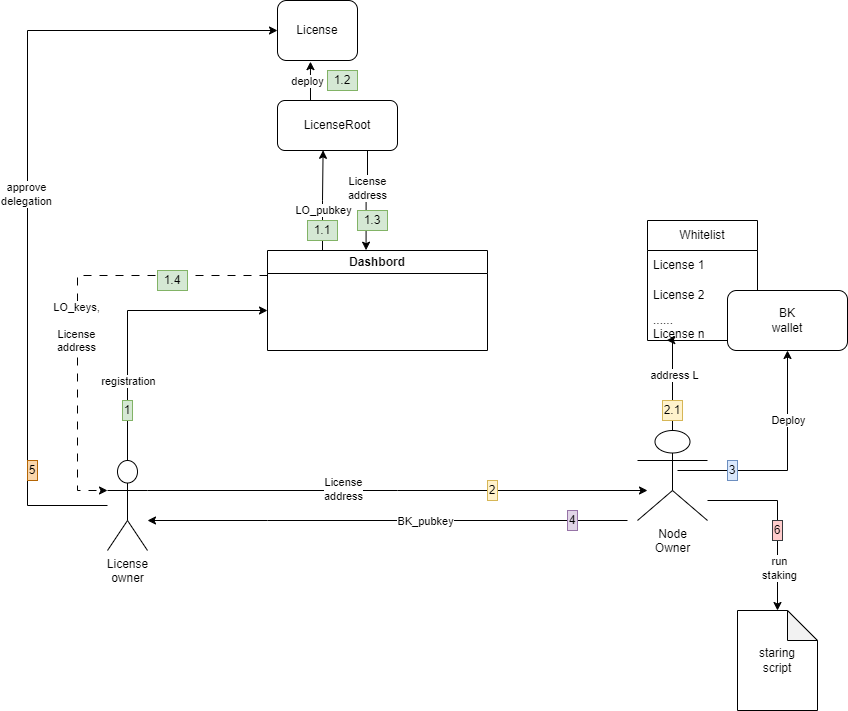

The diagram above was exported from draw.io. Its source (the exported page's mxGraphModel, read from the mxfile embedded in the PNG):
<mxGraphModel dx="2183" dy="1427" grid="1" gridSize="10" guides="1" tooltips="1" connect="1" arrows="1" fold="1" page="1" pageScale="1" pageWidth="1169" pageHeight="827" math="0" shadow="0">
  <root>
    <mxCell id="0" />
    <mxCell id="1" parent="0" />
    <mxCell id="wox7WhBbwiY61xSeK29a-7" style="edgeStyle=orthogonalEdgeStyle;rounded=0;orthogonalLoop=1;jettySize=auto;html=1;exitX=0.5;exitY=0;exitDx=0;exitDy=0;exitPerimeter=0;" edge="1" parent="1" source="wox7WhBbwiY61xSeK29a-1">
      <mxGeometry relative="1" as="geometry">
        <mxPoint x="-40" y="-40" as="targetPoint" />
        <Array as="points">
          <mxPoint x="-180" y="-40" />
        </Array>
      </mxGeometry>
    </mxCell>
    <mxCell id="wox7WhBbwiY61xSeK29a-8" value="registration" style="edgeLabel;html=1;align=center;verticalAlign=middle;resizable=0;points=[];" vertex="1" connectable="0" parent="wox7WhBbwiY61xSeK29a-7">
      <mxGeometry x="-0.0844" y="-2" relative="1" as="geometry">
        <mxPoint x="-2" y="53" as="offset" />
      </mxGeometry>
    </mxCell>
    <mxCell id="wox7WhBbwiY61xSeK29a-45" style="edgeStyle=orthogonalEdgeStyle;rounded=0;orthogonalLoop=1;jettySize=auto;html=1;exitX=1;exitY=0.3333333333333333;exitDx=0;exitDy=0;exitPerimeter=0;" edge="1" parent="1" source="wox7WhBbwiY61xSeK29a-1">
      <mxGeometry relative="1" as="geometry">
        <mxPoint x="340" y="140" as="targetPoint" />
      </mxGeometry>
    </mxCell>
    <mxCell id="wox7WhBbwiY61xSeK29a-58" value="License&lt;br&gt;address" style="edgeLabel;html=1;align=center;verticalAlign=middle;resizable=0;points=[];" vertex="1" connectable="0" parent="wox7WhBbwiY61xSeK29a-45">
      <mxGeometry x="-0.22" y="2" relative="1" as="geometry">
        <mxPoint as="offset" />
      </mxGeometry>
    </mxCell>
    <mxCell id="wox7WhBbwiY61xSeK29a-67" style="edgeStyle=orthogonalEdgeStyle;rounded=0;orthogonalLoop=1;jettySize=auto;html=1;entryX=0;entryY=0.5;entryDx=0;entryDy=0;" edge="1" parent="1" source="wox7WhBbwiY61xSeK29a-1" target="wox7WhBbwiY61xSeK29a-48">
      <mxGeometry relative="1" as="geometry">
        <Array as="points">
          <mxPoint x="-280" y="155" />
          <mxPoint x="-280" y="-320" />
        </Array>
      </mxGeometry>
    </mxCell>
    <mxCell id="wox7WhBbwiY61xSeK29a-69" value="approve&lt;br&gt;d&lt;span style=&quot;background-color: light-dark(#ffffff, var(--ge-dark-color, #121212)); color: light-dark(rgb(0, 0, 0), rgb(255, 255, 255));&quot;&gt;elegation&lt;/span&gt;" style="edgeLabel;html=1;align=center;verticalAlign=middle;resizable=0;points=[];" vertex="1" connectable="0" parent="wox7WhBbwiY61xSeK29a-67">
      <mxGeometry x="-0.025" y="2" relative="1" as="geometry">
        <mxPoint as="offset" />
      </mxGeometry>
    </mxCell>
    <mxCell id="wox7WhBbwiY61xSeK29a-1" value="License &lt;br&gt;owner" style="shape=umlActor;verticalLabelPosition=bottom;verticalAlign=top;html=1;outlineConnect=0;" vertex="1" parent="1">
      <mxGeometry x="-200" y="110" width="40" height="90" as="geometry" />
    </mxCell>
    <mxCell id="wox7WhBbwiY61xSeK29a-28" style="edgeStyle=orthogonalEdgeStyle;rounded=0;orthogonalLoop=1;jettySize=auto;html=1;entryX=0.5;entryY=1;entryDx=0;entryDy=0;" edge="1" parent="1" target="wox7WhBbwiY61xSeK29a-62">
      <mxGeometry relative="1" as="geometry">
        <mxPoint x="530" y="120" as="targetPoint" />
        <mxPoint x="370" y="120" as="sourcePoint" />
        <Array as="points">
          <mxPoint x="480" y="120" />
        </Array>
      </mxGeometry>
    </mxCell>
    <mxCell id="wox7WhBbwiY61xSeK29a-31" value="Deploy" style="edgeLabel;html=1;align=center;verticalAlign=middle;resizable=0;points=[];" vertex="1" connectable="0" parent="wox7WhBbwiY61xSeK29a-28">
      <mxGeometry x="0.1317" relative="1" as="geometry">
        <mxPoint y="-31" as="offset" />
      </mxGeometry>
    </mxCell>
    <mxCell id="wox7WhBbwiY61xSeK29a-33" style="edgeStyle=orthogonalEdgeStyle;rounded=0;orthogonalLoop=1;jettySize=auto;html=1;" edge="1" parent="1">
      <mxGeometry relative="1" as="geometry">
        <mxPoint x="470" y="260" as="targetPoint" />
        <mxPoint x="400" y="150" as="sourcePoint" />
        <Array as="points">
          <mxPoint x="470" y="150" />
        </Array>
      </mxGeometry>
    </mxCell>
    <mxCell id="wox7WhBbwiY61xSeK29a-34" value="&lt;div&gt;run&lt;/div&gt;staking" style="edgeLabel;html=1;align=center;verticalAlign=middle;resizable=0;points=[];" vertex="1" connectable="0" parent="wox7WhBbwiY61xSeK29a-33">
      <mxGeometry x="0.1905" y="1" relative="1" as="geometry">
        <mxPoint y="30" as="offset" />
      </mxGeometry>
    </mxCell>
    <mxCell id="wox7WhBbwiY61xSeK29a-2" value="Node &lt;br&gt;&lt;div&gt;Owner&lt;/div&gt;" style="shape=umlActor;verticalLabelPosition=bottom;verticalAlign=top;html=1;outlineConnect=0;" vertex="1" parent="1">
      <mxGeometry x="330" y="80" width="70" height="90" as="geometry" />
    </mxCell>
    <mxCell id="wox7WhBbwiY61xSeK29a-4" value="Dashbord" style="swimlane;whiteSpace=wrap;html=1;" vertex="1" parent="1">
      <mxGeometry x="-40" y="-100" width="220" height="100" as="geometry" />
    </mxCell>
    <mxCell id="wox7WhBbwiY61xSeK29a-11" style="edgeStyle=orthogonalEdgeStyle;rounded=0;orthogonalLoop=1;jettySize=auto;html=1;dashed=1;dashPattern=8 8;exitX=0;exitY=0.25;exitDx=0;exitDy=0;entryX=0;entryY=0.3333333333333333;entryDx=0;entryDy=0;entryPerimeter=0;" edge="1" parent="1" source="wox7WhBbwiY61xSeK29a-4" target="wox7WhBbwiY61xSeK29a-1">
      <mxGeometry relative="1" as="geometry">
        <mxPoint x="70" y="20" as="sourcePoint" />
        <mxPoint x="-270" y="350" as="targetPoint" />
        <Array as="points">
          <mxPoint x="-230" y="-75" />
          <mxPoint x="-230" y="140" />
        </Array>
      </mxGeometry>
    </mxCell>
    <mxCell id="wox7WhBbwiY61xSeK29a-12" value="LO_keys,&lt;br&gt;&lt;br&gt;License&lt;br&gt;address" style="edgeLabel;html=1;align=center;verticalAlign=middle;resizable=0;points=[];" vertex="1" connectable="0" parent="wox7WhBbwiY61xSeK29a-11">
      <mxGeometry x="-0.0106" y="2" relative="1" as="geometry">
        <mxPoint x="-4" y="26" as="offset" />
      </mxGeometry>
    </mxCell>
    <mxCell id="wox7WhBbwiY61xSeK29a-20" value="2" style="text;html=1;align=center;verticalAlign=middle;whiteSpace=wrap;rounded=0;fillColor=#fff2cc;strokeColor=#d6b656;" vertex="1" parent="1">
      <mxGeometry x="180" y="130" width="10" height="20" as="geometry" />
    </mxCell>
    <mxCell id="wox7WhBbwiY61xSeK29a-21" value="Whitelist" style="swimlane;fontStyle=0;childLayout=stackLayout;horizontal=1;startSize=30;horizontalStack=0;resizeParent=1;resizeParentMax=0;resizeLast=0;collapsible=1;marginBottom=0;whiteSpace=wrap;html=1;" vertex="1" parent="1">
      <mxGeometry x="340" y="-130" width="110" height="120" as="geometry" />
    </mxCell>
    <mxCell id="wox7WhBbwiY61xSeK29a-22" value="License 1&amp;nbsp;" style="text;strokeColor=none;fillColor=none;align=left;verticalAlign=middle;spacingLeft=4;spacingRight=4;overflow=hidden;points=[[0,0.5],[1,0.5]];portConstraint=eastwest;rotatable=0;whiteSpace=wrap;html=1;" vertex="1" parent="wox7WhBbwiY61xSeK29a-21">
      <mxGeometry y="30" width="110" height="30" as="geometry" />
    </mxCell>
    <mxCell id="wox7WhBbwiY61xSeK29a-23" value="License 2" style="text;strokeColor=none;fillColor=none;align=left;verticalAlign=middle;spacingLeft=4;spacingRight=4;overflow=hidden;points=[[0,0.5],[1,0.5]];portConstraint=eastwest;rotatable=0;whiteSpace=wrap;html=1;" vertex="1" parent="wox7WhBbwiY61xSeK29a-21">
      <mxGeometry y="60" width="110" height="30" as="geometry" />
    </mxCell>
    <mxCell id="wox7WhBbwiY61xSeK29a-24" value="......&lt;div&gt;License n&lt;/div&gt;" style="text;strokeColor=none;fillColor=none;align=left;verticalAlign=middle;spacingLeft=4;spacingRight=4;overflow=hidden;points=[[0,0.5],[1,0.5]];portConstraint=eastwest;rotatable=0;whiteSpace=wrap;html=1;" vertex="1" parent="wox7WhBbwiY61xSeK29a-21">
      <mxGeometry y="90" width="110" height="30" as="geometry" />
    </mxCell>
    <mxCell id="wox7WhBbwiY61xSeK29a-25" style="edgeStyle=orthogonalEdgeStyle;rounded=0;orthogonalLoop=1;jettySize=auto;html=1;exitX=0.5;exitY=0;exitDx=0;exitDy=0;exitPerimeter=0;entryX=0.175;entryY=0.99;entryDx=0;entryDy=0;entryPerimeter=0;" edge="1" parent="1" source="wox7WhBbwiY61xSeK29a-2" target="wox7WhBbwiY61xSeK29a-24">
      <mxGeometry relative="1" as="geometry">
        <mxPoint x="390" y="40" as="targetPoint" />
        <Array as="points">
          <mxPoint x="365" y="-10" />
        </Array>
      </mxGeometry>
    </mxCell>
    <mxCell id="wox7WhBbwiY61xSeK29a-27" value="address L" style="edgeLabel;html=1;align=center;verticalAlign=middle;resizable=0;points=[];" vertex="1" connectable="0" parent="wox7WhBbwiY61xSeK29a-25">
      <mxGeometry x="0.1593" y="-1" relative="1" as="geometry">
        <mxPoint as="offset" />
      </mxGeometry>
    </mxCell>
    <mxCell id="wox7WhBbwiY61xSeK29a-32" value="3" style="text;html=1;align=center;verticalAlign=middle;whiteSpace=wrap;rounded=0;fillColor=#dae8fc;strokeColor=#6c8ebf;" vertex="1" parent="1">
      <mxGeometry x="420" y="110" width="10" height="20" as="geometry" />
    </mxCell>
    <mxCell id="wox7WhBbwiY61xSeK29a-64" style="edgeStyle=orthogonalEdgeStyle;rounded=0;orthogonalLoop=1;jettySize=auto;html=1;" edge="1" parent="1" target="wox7WhBbwiY61xSeK29a-1">
      <mxGeometry relative="1" as="geometry">
        <mxPoint x="-140" y="170" as="targetPoint" />
        <mxPoint x="320" y="170" as="sourcePoint" />
        <Array as="points">
          <mxPoint x="-40" y="170" />
          <mxPoint x="-40" y="170" />
        </Array>
      </mxGeometry>
    </mxCell>
    <mxCell id="wox7WhBbwiY61xSeK29a-66" value="BK_pubkey" style="edgeLabel;html=1;align=center;verticalAlign=middle;resizable=0;points=[];" vertex="1" connectable="0" parent="wox7WhBbwiY61xSeK29a-64">
      <mxGeometry x="-0.1533" relative="1" as="geometry">
        <mxPoint as="offset" />
      </mxGeometry>
    </mxCell>
    <mxCell id="wox7WhBbwiY61xSeK29a-40" value="LicenseRoot" style="rounded=1;whiteSpace=wrap;html=1;" vertex="1" parent="1">
      <mxGeometry x="-30" y="-250" width="120" height="50" as="geometry" />
    </mxCell>
    <mxCell id="wox7WhBbwiY61xSeK29a-44" value="1" style="text;html=1;align=center;verticalAlign=middle;whiteSpace=wrap;rounded=0;fillColor=#d5e8d4;strokeColor=#82b366;" vertex="1" parent="1">
      <mxGeometry x="-185" y="50" width="10" height="20" as="geometry" />
    </mxCell>
    <mxCell id="wox7WhBbwiY61xSeK29a-46" style="edgeStyle=orthogonalEdgeStyle;rounded=0;orthogonalLoop=1;jettySize=auto;html=1;exitX=0.25;exitY=0;exitDx=0;exitDy=0;entryX=0.38;entryY=0.996;entryDx=0;entryDy=0;entryPerimeter=0;" edge="1" parent="1" source="wox7WhBbwiY61xSeK29a-4" target="wox7WhBbwiY61xSeK29a-40">
      <mxGeometry relative="1" as="geometry" />
    </mxCell>
    <mxCell id="wox7WhBbwiY61xSeK29a-47" value="LO_pubkey" style="edgeLabel;html=1;align=center;verticalAlign=middle;resizable=0;points=[];" vertex="1" connectable="0" parent="wox7WhBbwiY61xSeK29a-46">
      <mxGeometry x="-0.2341" y="2" relative="1" as="geometry">
        <mxPoint x="2" y="-2" as="offset" />
      </mxGeometry>
    </mxCell>
    <mxCell id="wox7WhBbwiY61xSeK29a-48" value="License" style="rounded=1;whiteSpace=wrap;html=1;" vertex="1" parent="1">
      <mxGeometry x="-30" y="-350" width="80" height="60" as="geometry" />
    </mxCell>
    <mxCell id="wox7WhBbwiY61xSeK29a-49" style="edgeStyle=orthogonalEdgeStyle;rounded=0;orthogonalLoop=1;jettySize=auto;html=1;exitX=0.25;exitY=0;exitDx=0;exitDy=0;entryX=0.412;entryY=1.019;entryDx=0;entryDy=0;entryPerimeter=0;" edge="1" parent="1" source="wox7WhBbwiY61xSeK29a-40" target="wox7WhBbwiY61xSeK29a-48">
      <mxGeometry relative="1" as="geometry" />
    </mxCell>
    <mxCell id="wox7WhBbwiY61xSeK29a-50" value="deploy" style="edgeLabel;html=1;align=center;verticalAlign=middle;resizable=0;points=[];" vertex="1" connectable="0" parent="wox7WhBbwiY61xSeK29a-49">
      <mxGeometry x="-0.4205" y="1" relative="1" as="geometry">
        <mxPoint x="-2" y="-11" as="offset" />
      </mxGeometry>
    </mxCell>
    <mxCell id="wox7WhBbwiY61xSeK29a-51" style="edgeStyle=orthogonalEdgeStyle;rounded=0;orthogonalLoop=1;jettySize=auto;html=1;exitX=0.75;exitY=1;exitDx=0;exitDy=0;entryX=0.448;entryY=-0.003;entryDx=0;entryDy=0;entryPerimeter=0;" edge="1" parent="1" source="wox7WhBbwiY61xSeK29a-40" target="wox7WhBbwiY61xSeK29a-4">
      <mxGeometry relative="1" as="geometry">
        <mxPoint x="60" y="-104" as="targetPoint" />
      </mxGeometry>
    </mxCell>
    <mxCell id="wox7WhBbwiY61xSeK29a-52" value="License&lt;br&gt;address" style="edgeLabel;html=1;align=center;verticalAlign=middle;resizable=0;points=[];" vertex="1" connectable="0" parent="wox7WhBbwiY61xSeK29a-51">
      <mxGeometry x="-0.2788" y="-1" relative="1" as="geometry">
        <mxPoint y="1" as="offset" />
      </mxGeometry>
    </mxCell>
    <mxCell id="wox7WhBbwiY61xSeK29a-54" value="1.1" style="text;html=1;align=center;verticalAlign=middle;whiteSpace=wrap;rounded=0;fillColor=#d5e8d4;strokeColor=#82b366;" vertex="1" parent="1">
      <mxGeometry y="-130" width="30" height="20" as="geometry" />
    </mxCell>
    <mxCell id="wox7WhBbwiY61xSeK29a-55" value="1.2" style="text;html=1;align=center;verticalAlign=middle;whiteSpace=wrap;rounded=0;fillColor=#d5e8d4;strokeColor=#82b366;" vertex="1" parent="1">
      <mxGeometry x="20" y="-280" width="30" height="20" as="geometry" />
    </mxCell>
    <mxCell id="wox7WhBbwiY61xSeK29a-56" value="1.3" style="text;html=1;align=center;verticalAlign=middle;whiteSpace=wrap;rounded=0;fillColor=#d5e8d4;strokeColor=#82b366;" vertex="1" parent="1">
      <mxGeometry x="50" y="-140" width="30" height="20" as="geometry" />
    </mxCell>
    <mxCell id="wox7WhBbwiY61xSeK29a-57" value="1.4" style="text;html=1;align=center;verticalAlign=middle;whiteSpace=wrap;rounded=0;fillColor=#d5e8d4;strokeColor=#82b366;" vertex="1" parent="1">
      <mxGeometry x="-150" y="-80" width="30" height="20" as="geometry" />
    </mxCell>
    <mxCell id="wox7WhBbwiY61xSeK29a-61" value="2.1" style="text;html=1;align=center;verticalAlign=middle;whiteSpace=wrap;rounded=0;fillColor=#fff2cc;strokeColor=#d6b656;" vertex="1" parent="1">
      <mxGeometry x="355" y="50" width="20" height="20" as="geometry" />
    </mxCell>
    <mxCell id="wox7WhBbwiY61xSeK29a-62" value="BK&lt;br&gt;wallet" style="rounded=1;whiteSpace=wrap;html=1;" vertex="1" parent="1">
      <mxGeometry x="420" y="-60" width="120" height="60" as="geometry" />
    </mxCell>
    <mxCell id="wox7WhBbwiY61xSeK29a-65" value="4" style="text;html=1;align=center;verticalAlign=middle;whiteSpace=wrap;rounded=0;fillColor=#e1d5e7;strokeColor=#9673a6;" vertex="1" parent="1">
      <mxGeometry x="260" y="160" width="10" height="20" as="geometry" />
    </mxCell>
    <mxCell id="wox7WhBbwiY61xSeK29a-68" value="5" style="text;html=1;align=center;verticalAlign=middle;whiteSpace=wrap;rounded=0;fillColor=#fad7ac;strokeColor=#b46504;" vertex="1" parent="1">
      <mxGeometry x="-280" y="110" width="10" height="20" as="geometry" />
    </mxCell>
    <mxCell id="wox7WhBbwiY61xSeK29a-72" value="staring&lt;br&gt;script" style="shape=note;whiteSpace=wrap;html=1;backgroundOutline=1;darkOpacity=0.05;" vertex="1" parent="1">
      <mxGeometry x="430" y="260" width="80" height="100" as="geometry" />
    </mxCell>
    <mxCell id="wox7WhBbwiY61xSeK29a-73" value="6" style="text;html=1;align=center;verticalAlign=middle;whiteSpace=wrap;rounded=0;fillColor=#ffcccc;strokeColor=#36393d;" vertex="1" parent="1">
      <mxGeometry x="465" y="170" width="10" height="20" as="geometry" />
    </mxCell>
  </root>
</mxGraphModel>